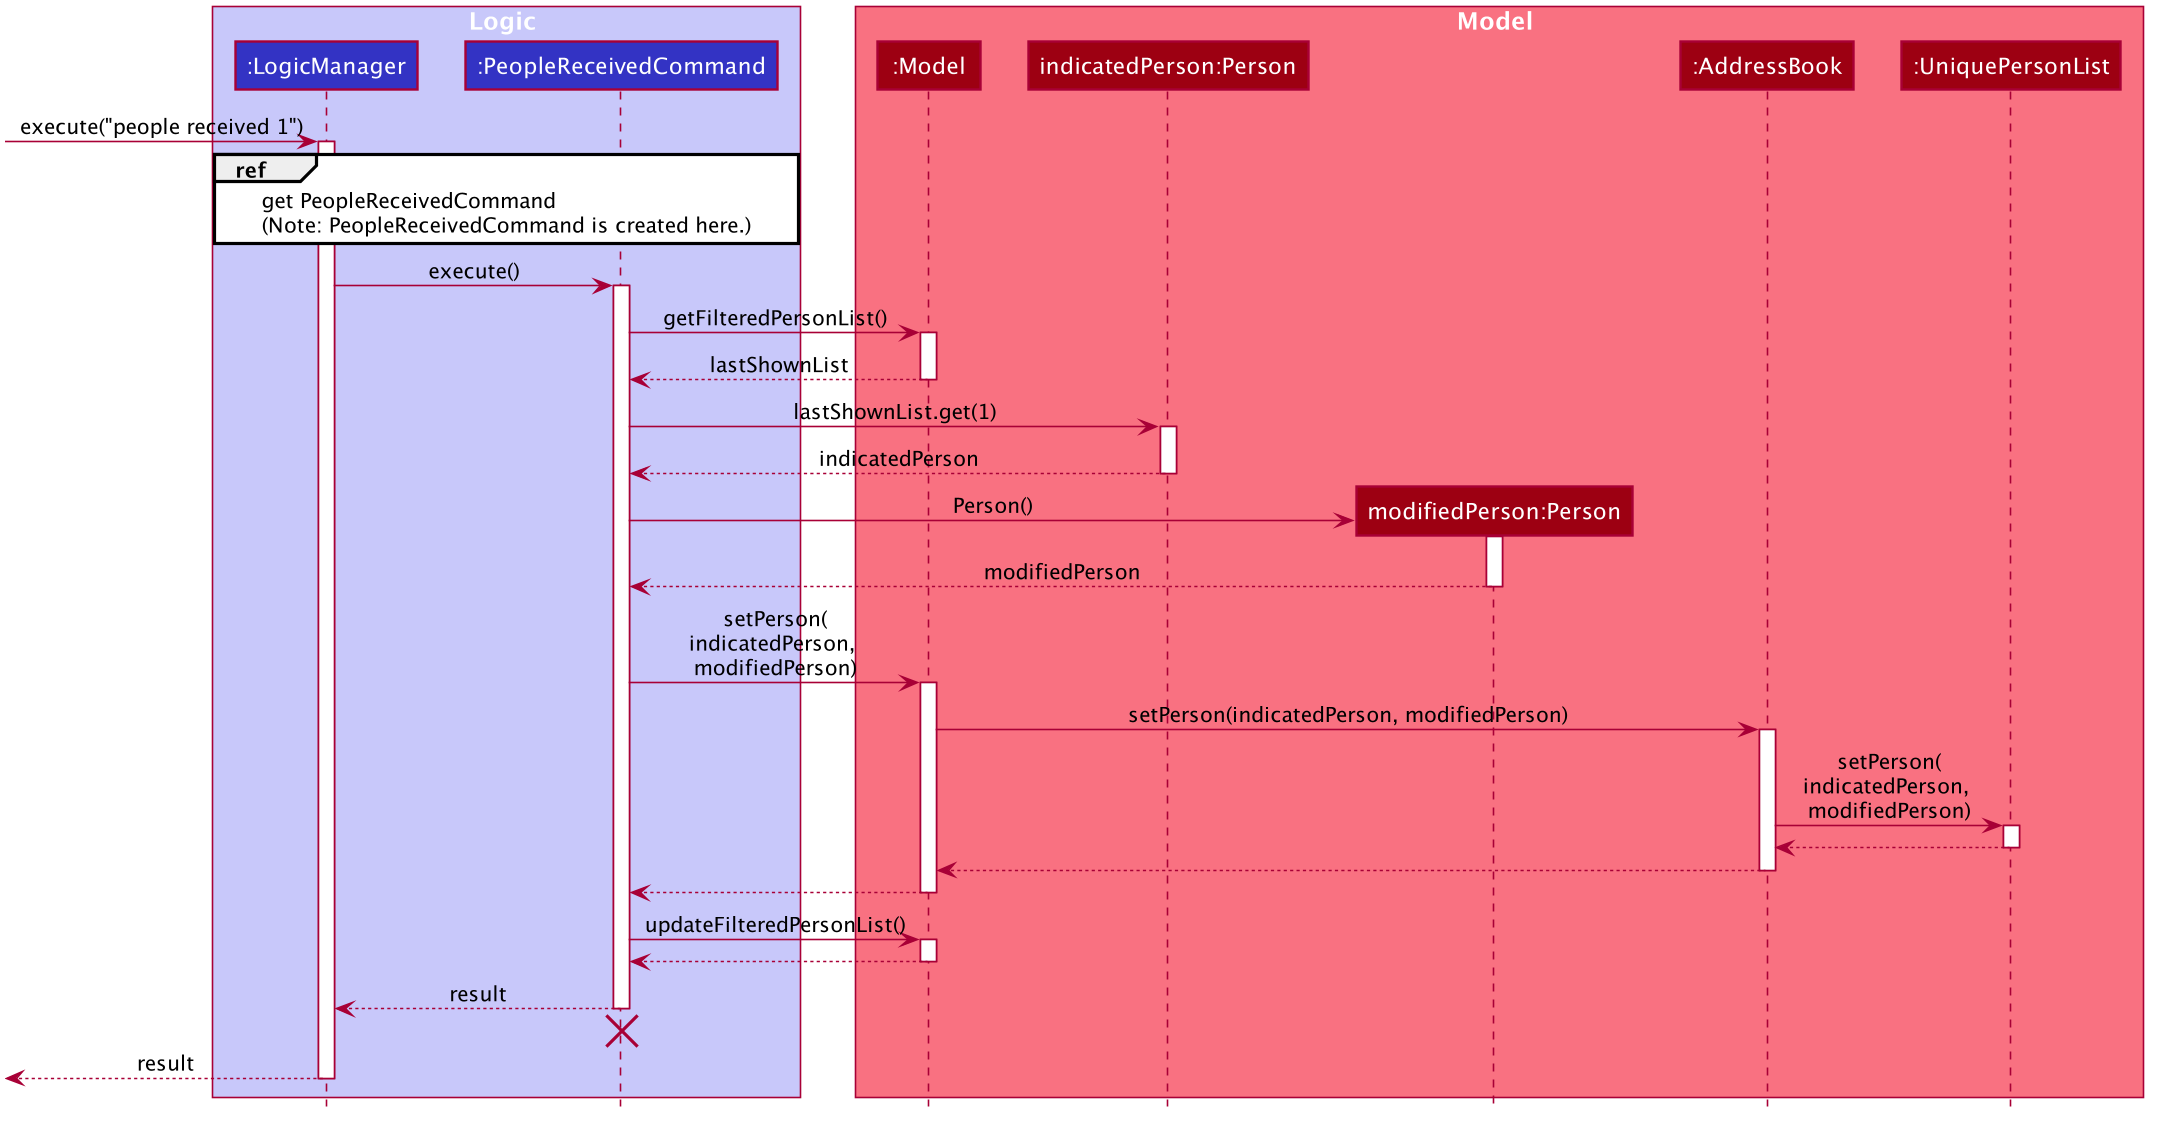

The diagram above was rendered by PlantUML. Its source (embedded in the PNG):
@startuml








skinparam BackgroundColor #FFFFFFF

skinparam Shadowing false

skinparam Class {
    FontColor #FFFFFF
    BorderThickness 1
    BorderColor #FFFFFF
    StereotypeFontColor #FFFFFF
    FontName Arial
    AttributeFontColor #FFFFFF
    AttributeFontName Arial
}

skinparam Actor {
    BorderColor #000000
    Color #000000
    FontName Arial
}

skinparam Sequence {
    MessageAlign center
    BoxFontSize 15
    BoxPadding 0
    BoxFontColor #FFFFFF
    FontName Arial
}

skinparam Participant {
    FontColor #FFFFFFF
    Padding 20
}

skinparam MinClassWidth 50
skinparam ParticipantPadding 10
skinparam Shadowing false
skinparam DefaultTextAlignment center
skinparam packageStyle Rectangle

hide footbox
hide members
hide circle

box Logic #C8C8FA
participant ":LogicManager" as LogicManager #3333C4
participant ":PeopleReceivedCommand" as PeopleReceivedCommand #3333C4
end box

box Model #F97181
participant ":Model" as Model #9D0012
participant "indicatedPerson:Person" as indicatedPerson #9D0012
participant "modifiedPerson:Person" as modifiedPerson #9D0012
participant ":AddressBook" as AddressBook #9D0012
participant ":UniquePersonList" as UniquePersonList #9D0012
end box

[-> LogicManager : execute("people received 1")
activate LogicManager

ref over LogicManager, PeopleReceivedCommand
    get PeopleReceivedCommand
    (Note: PeopleReceivedCommand is created here.)
end ref

LogicManager -> PeopleReceivedCommand : execute()
activate PeopleReceivedCommand

PeopleReceivedCommand -> Model : getFilteredPersonList()
activate Model

Model --> PeopleReceivedCommand : lastShownList
deactivate Model

PeopleReceivedCommand -> indicatedPerson : lastShownList.get(1)
activate indicatedPerson

indicatedPerson --> PeopleReceivedCommand : indicatedPerson
deactivate indicatedPerson

create modifiedPerson
PeopleReceivedCommand -> modifiedPerson : Person()
activate modifiedPerson

modifiedPerson --> PeopleReceivedCommand : modifiedPerson
deactivate modifiedPerson

PeopleReceivedCommand -> Model : setPerson(\nindicatedPerson, \nmodifiedPerson)
activate Model

Model -> AddressBook : setPerson(indicatedPerson, modifiedPerson)
activate AddressBook

AddressBook -> UniquePersonList : setPerson(\nindicatedPerson, \nmodifiedPerson)
activate UniquePersonList

UniquePersonList --> AddressBook
deactivate UniquePersonList

AddressBook --> Model
deactivate AddressBook

Model --> PeopleReceivedCommand
deactivate Model

PeopleReceivedCommand -> Model : updateFilteredPersonList()
activate Model

Model --> PeopleReceivedCommand
deactivate Model

PeopleReceivedCommand --> LogicManager : result
deactivate PeopleReceivedCommand
[<-[hidden]-PeopleReceivedCommand
destroy PeopleReceivedCommand

[<-- LogicManager : result
deactivate LogicManager

@enduml